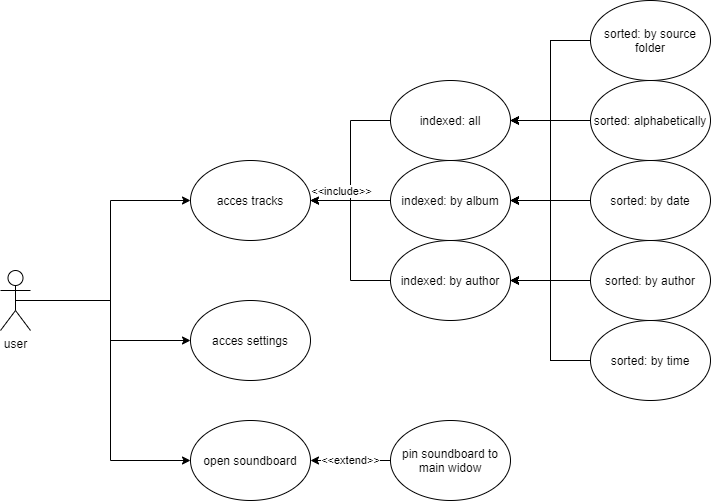

The diagram above was exported from draw.io. Its source (the exported page's mxGraphModel, read from the mxfile embedded in the PNG):
<mxGraphModel dx="1422" dy="702" grid="1" gridSize="10" guides="1" tooltips="1" connect="1" arrows="1" fold="1" page="1" pageScale="1" pageWidth="827" pageHeight="1169" math="0" shadow="0">
  <root>
    <mxCell id="0" />
    <mxCell id="1" parent="0" />
    <mxCell id="LK8MX-S1YjLAIrtXjLYh-7" style="edgeStyle=orthogonalEdgeStyle;rounded=0;orthogonalLoop=1;jettySize=auto;html=1;exitX=0.5;exitY=0.5;exitDx=0;exitDy=0;exitPerimeter=0;entryX=0;entryY=0.5;entryDx=0;entryDy=0;" parent="1" source="LK8MX-S1YjLAIrtXjLYh-1" target="LK8MX-S1YjLAIrtXjLYh-2" edge="1">
      <mxGeometry relative="1" as="geometry" />
    </mxCell>
    <mxCell id="LK8MX-S1YjLAIrtXjLYh-8" style="edgeStyle=orthogonalEdgeStyle;rounded=0;orthogonalLoop=1;jettySize=auto;html=1;exitX=0.5;exitY=0.5;exitDx=0;exitDy=0;exitPerimeter=0;entryX=0;entryY=0.5;entryDx=0;entryDy=0;" parent="1" source="LK8MX-S1YjLAIrtXjLYh-1" target="LK8MX-S1YjLAIrtXjLYh-3" edge="1">
      <mxGeometry relative="1" as="geometry" />
    </mxCell>
    <mxCell id="LK8MX-S1YjLAIrtXjLYh-41" style="edgeStyle=orthogonalEdgeStyle;rounded=0;orthogonalLoop=1;jettySize=auto;html=1;exitX=0.5;exitY=0.5;exitDx=0;exitDy=0;exitPerimeter=0;entryX=0;entryY=0.5;entryDx=0;entryDy=0;" parent="1" source="LK8MX-S1YjLAIrtXjLYh-1" target="LK8MX-S1YjLAIrtXjLYh-35" edge="1">
      <mxGeometry relative="1" as="geometry" />
    </mxCell>
    <mxCell id="LK8MX-S1YjLAIrtXjLYh-1" value="user" style="shape=umlActor;verticalLabelPosition=bottom;verticalAlign=top;html=1;outlineConnect=0;" parent="1" vertex="1">
      <mxGeometry x="10" y="370" width="30" height="60" as="geometry" />
    </mxCell>
    <mxCell id="LK8MX-S1YjLAIrtXjLYh-2" value="acces tracks" style="ellipse;whiteSpace=wrap;html=1;" parent="1" vertex="1">
      <mxGeometry x="200" y="260" width="120" height="80" as="geometry" />
    </mxCell>
    <mxCell id="LK8MX-S1YjLAIrtXjLYh-3" value="acces settings" style="ellipse;whiteSpace=wrap;html=1;" parent="1" vertex="1">
      <mxGeometry x="200" y="400" width="120" height="80" as="geometry" />
    </mxCell>
    <mxCell id="LK8MX-S1YjLAIrtXjLYh-14" style="edgeStyle=orthogonalEdgeStyle;rounded=0;orthogonalLoop=1;jettySize=auto;html=1;exitX=0;exitY=0.5;exitDx=0;exitDy=0;entryX=1;entryY=0.5;entryDx=0;entryDy=0;" parent="1" source="LK8MX-S1YjLAIrtXjLYh-9" target="LK8MX-S1YjLAIrtXjLYh-2" edge="1">
      <mxGeometry relative="1" as="geometry" />
    </mxCell>
    <mxCell id="LK8MX-S1YjLAIrtXjLYh-9" value="indexed: all" style="ellipse;whiteSpace=wrap;html=1;" parent="1" vertex="1">
      <mxGeometry x="400" y="180" width="120" height="80" as="geometry" />
    </mxCell>
    <mxCell id="LK8MX-S1YjLAIrtXjLYh-13" style="edgeStyle=orthogonalEdgeStyle;rounded=0;orthogonalLoop=1;jettySize=auto;html=1;exitX=0;exitY=0.5;exitDx=0;exitDy=0;" parent="1" source="LK8MX-S1YjLAIrtXjLYh-10" edge="1">
      <mxGeometry relative="1" as="geometry">
        <mxPoint x="320" y="300" as="targetPoint" />
      </mxGeometry>
    </mxCell>
    <mxCell id="LK8MX-S1YjLAIrtXjLYh-17" value="&amp;lt;&amp;lt;include&amp;gt;&amp;gt;" style="edgeLabel;html=1;align=center;verticalAlign=middle;resizable=0;points=[];" parent="LK8MX-S1YjLAIrtXjLYh-13" vertex="1" connectable="0">
      <mxGeometry x="-0.3" y="-1" relative="1" as="geometry">
        <mxPoint x="-22" y="-9" as="offset" />
      </mxGeometry>
    </mxCell>
    <mxCell id="LK8MX-S1YjLAIrtXjLYh-10" value="indexed: by album" style="ellipse;whiteSpace=wrap;html=1;" parent="1" vertex="1">
      <mxGeometry x="400" y="260" width="120" height="80" as="geometry" />
    </mxCell>
    <mxCell id="LK8MX-S1YjLAIrtXjLYh-12" style="edgeStyle=orthogonalEdgeStyle;rounded=0;orthogonalLoop=1;jettySize=auto;html=1;exitX=0;exitY=0.5;exitDx=0;exitDy=0;entryX=1;entryY=0.5;entryDx=0;entryDy=0;" parent="1" source="LK8MX-S1YjLAIrtXjLYh-11" target="LK8MX-S1YjLAIrtXjLYh-2" edge="1">
      <mxGeometry relative="1" as="geometry" />
    </mxCell>
    <mxCell id="LK8MX-S1YjLAIrtXjLYh-11" value="indexed: by author" style="ellipse;whiteSpace=wrap;html=1;" parent="1" vertex="1">
      <mxGeometry x="400" y="340" width="120" height="80" as="geometry" />
    </mxCell>
    <mxCell id="LK8MX-S1YjLAIrtXjLYh-23" style="edgeStyle=orthogonalEdgeStyle;rounded=0;orthogonalLoop=1;jettySize=auto;html=1;exitX=0;exitY=0.5;exitDx=0;exitDy=0;entryX=1;entryY=0.5;entryDx=0;entryDy=0;" parent="1" source="LK8MX-S1YjLAIrtXjLYh-20" target="LK8MX-S1YjLAIrtXjLYh-9" edge="1">
      <mxGeometry relative="1" as="geometry" />
    </mxCell>
    <mxCell id="LK8MX-S1YjLAIrtXjLYh-24" style="edgeStyle=orthogonalEdgeStyle;rounded=0;orthogonalLoop=1;jettySize=auto;html=1;exitX=0;exitY=0.5;exitDx=0;exitDy=0;entryX=1;entryY=0.5;entryDx=0;entryDy=0;" parent="1" source="LK8MX-S1YjLAIrtXjLYh-20" target="LK8MX-S1YjLAIrtXjLYh-10" edge="1">
      <mxGeometry relative="1" as="geometry" />
    </mxCell>
    <mxCell id="LK8MX-S1YjLAIrtXjLYh-25" style="edgeStyle=orthogonalEdgeStyle;rounded=0;orthogonalLoop=1;jettySize=auto;html=1;exitX=0;exitY=0.5;exitDx=0;exitDy=0;entryX=1;entryY=0.5;entryDx=0;entryDy=0;" parent="1" source="LK8MX-S1YjLAIrtXjLYh-20" target="LK8MX-S1YjLAIrtXjLYh-11" edge="1">
      <mxGeometry relative="1" as="geometry" />
    </mxCell>
    <mxCell id="LK8MX-S1YjLAIrtXjLYh-20" value="sorted: alphabetically" style="ellipse;whiteSpace=wrap;html=1;" parent="1" vertex="1">
      <mxGeometry x="600" y="180" width="120" height="80" as="geometry" />
    </mxCell>
    <mxCell id="LK8MX-S1YjLAIrtXjLYh-26" style="edgeStyle=orthogonalEdgeStyle;rounded=0;orthogonalLoop=1;jettySize=auto;html=1;exitX=0;exitY=0.5;exitDx=0;exitDy=0;entryX=1;entryY=0.5;entryDx=0;entryDy=0;" parent="1" source="LK8MX-S1YjLAIrtXjLYh-21" target="LK8MX-S1YjLAIrtXjLYh-9" edge="1">
      <mxGeometry relative="1" as="geometry" />
    </mxCell>
    <mxCell id="LK8MX-S1YjLAIrtXjLYh-27" style="edgeStyle=orthogonalEdgeStyle;rounded=0;orthogonalLoop=1;jettySize=auto;html=1;exitX=0;exitY=0.5;exitDx=0;exitDy=0;entryX=1;entryY=0.5;entryDx=0;entryDy=0;" parent="1" source="LK8MX-S1YjLAIrtXjLYh-21" target="LK8MX-S1YjLAIrtXjLYh-10" edge="1">
      <mxGeometry relative="1" as="geometry" />
    </mxCell>
    <mxCell id="LK8MX-S1YjLAIrtXjLYh-28" style="edgeStyle=orthogonalEdgeStyle;rounded=0;orthogonalLoop=1;jettySize=auto;html=1;exitX=0;exitY=0.5;exitDx=0;exitDy=0;entryX=1;entryY=0.5;entryDx=0;entryDy=0;" parent="1" source="LK8MX-S1YjLAIrtXjLYh-21" target="LK8MX-S1YjLAIrtXjLYh-11" edge="1">
      <mxGeometry relative="1" as="geometry" />
    </mxCell>
    <mxCell id="LK8MX-S1YjLAIrtXjLYh-21" value="sorted: by&amp;nbsp;date" style="ellipse;whiteSpace=wrap;html=1;" parent="1" vertex="1">
      <mxGeometry x="600" y="260" width="120" height="80" as="geometry" />
    </mxCell>
    <mxCell id="LK8MX-S1YjLAIrtXjLYh-29" style="edgeStyle=orthogonalEdgeStyle;rounded=0;orthogonalLoop=1;jettySize=auto;html=1;exitX=0;exitY=0.5;exitDx=0;exitDy=0;entryX=1;entryY=0.5;entryDx=0;entryDy=0;" parent="1" source="LK8MX-S1YjLAIrtXjLYh-22" target="LK8MX-S1YjLAIrtXjLYh-9" edge="1">
      <mxGeometry relative="1" as="geometry" />
    </mxCell>
    <mxCell id="LK8MX-S1YjLAIrtXjLYh-30" style="edgeStyle=orthogonalEdgeStyle;rounded=0;orthogonalLoop=1;jettySize=auto;html=1;exitX=0;exitY=0.5;exitDx=0;exitDy=0;entryX=1;entryY=0.5;entryDx=0;entryDy=0;" parent="1" source="LK8MX-S1YjLAIrtXjLYh-22" target="LK8MX-S1YjLAIrtXjLYh-10" edge="1">
      <mxGeometry relative="1" as="geometry" />
    </mxCell>
    <mxCell id="LK8MX-S1YjLAIrtXjLYh-31" style="edgeStyle=orthogonalEdgeStyle;rounded=0;orthogonalLoop=1;jettySize=auto;html=1;exitX=0;exitY=0.5;exitDx=0;exitDy=0;entryX=1;entryY=0.5;entryDx=0;entryDy=0;" parent="1" source="LK8MX-S1YjLAIrtXjLYh-22" target="LK8MX-S1YjLAIrtXjLYh-11" edge="1">
      <mxGeometry relative="1" as="geometry" />
    </mxCell>
    <mxCell id="LK8MX-S1YjLAIrtXjLYh-22" value="sorted: by author" style="ellipse;whiteSpace=wrap;html=1;" parent="1" vertex="1">
      <mxGeometry x="600" y="340" width="120" height="80" as="geometry" />
    </mxCell>
    <mxCell id="LK8MX-S1YjLAIrtXjLYh-35" value="open soundboard" style="ellipse;whiteSpace=wrap;html=1;" parent="1" vertex="1">
      <mxGeometry x="200" y="520" width="120" height="80" as="geometry" />
    </mxCell>
    <mxCell id="LK8MX-S1YjLAIrtXjLYh-44" value="&amp;lt;&amp;lt;extend&amp;gt;&amp;gt;" style="edgeStyle=orthogonalEdgeStyle;rounded=0;orthogonalLoop=1;jettySize=auto;html=1;exitX=0;exitY=0.5;exitDx=0;exitDy=0;entryX=1;entryY=0.5;entryDx=0;entryDy=0;" parent="1" source="LK8MX-S1YjLAIrtXjLYh-36" target="LK8MX-S1YjLAIrtXjLYh-35" edge="1">
      <mxGeometry relative="1" as="geometry" />
    </mxCell>
    <mxCell id="LK8MX-S1YjLAIrtXjLYh-36" value="pin soundboard to main widow" style="ellipse;whiteSpace=wrap;html=1;" parent="1" vertex="1">
      <mxGeometry x="400" y="520" width="120" height="80" as="geometry" />
    </mxCell>
    <mxCell id="sPR75DVP8RwXHvlEaFzi-8" style="edgeStyle=orthogonalEdgeStyle;rounded=0;orthogonalLoop=1;jettySize=auto;html=1;exitX=0;exitY=0.5;exitDx=0;exitDy=0;entryX=1;entryY=0.5;entryDx=0;entryDy=0;endArrow=classic;endFill=1;" edge="1" parent="1" source="sPR75DVP8RwXHvlEaFzi-1" target="LK8MX-S1YjLAIrtXjLYh-9">
      <mxGeometry relative="1" as="geometry" />
    </mxCell>
    <mxCell id="sPR75DVP8RwXHvlEaFzi-9" style="edgeStyle=orthogonalEdgeStyle;rounded=0;orthogonalLoop=1;jettySize=auto;html=1;exitX=0;exitY=0.5;exitDx=0;exitDy=0;entryX=1;entryY=0.5;entryDx=0;entryDy=0;endArrow=classic;endFill=1;" edge="1" parent="1" source="sPR75DVP8RwXHvlEaFzi-1" target="LK8MX-S1YjLAIrtXjLYh-10">
      <mxGeometry relative="1" as="geometry" />
    </mxCell>
    <mxCell id="sPR75DVP8RwXHvlEaFzi-10" style="edgeStyle=orthogonalEdgeStyle;rounded=0;orthogonalLoop=1;jettySize=auto;html=1;exitX=0;exitY=0.5;exitDx=0;exitDy=0;entryX=1;entryY=0.5;entryDx=0;entryDy=0;endArrow=classic;endFill=1;" edge="1" parent="1" source="sPR75DVP8RwXHvlEaFzi-1" target="LK8MX-S1YjLAIrtXjLYh-11">
      <mxGeometry relative="1" as="geometry" />
    </mxCell>
    <mxCell id="sPR75DVP8RwXHvlEaFzi-1" value="sorted: by time" style="ellipse;whiteSpace=wrap;html=1;" vertex="1" parent="1">
      <mxGeometry x="600" y="420" width="120" height="80" as="geometry" />
    </mxCell>
    <mxCell id="sPR75DVP8RwXHvlEaFzi-4" style="edgeStyle=orthogonalEdgeStyle;rounded=0;orthogonalLoop=1;jettySize=auto;html=1;exitX=0;exitY=0.5;exitDx=0;exitDy=0;entryX=1;entryY=0.5;entryDx=0;entryDy=0;endArrow=classic;endFill=1;" edge="1" parent="1" source="sPR75DVP8RwXHvlEaFzi-2" target="LK8MX-S1YjLAIrtXjLYh-9">
      <mxGeometry relative="1" as="geometry" />
    </mxCell>
    <mxCell id="sPR75DVP8RwXHvlEaFzi-6" style="edgeStyle=orthogonalEdgeStyle;rounded=0;orthogonalLoop=1;jettySize=auto;html=1;exitX=0;exitY=0.5;exitDx=0;exitDy=0;entryX=1;entryY=0.5;entryDx=0;entryDy=0;endArrow=classic;endFill=1;" edge="1" parent="1" source="sPR75DVP8RwXHvlEaFzi-2" target="LK8MX-S1YjLAIrtXjLYh-10">
      <mxGeometry relative="1" as="geometry" />
    </mxCell>
    <mxCell id="sPR75DVP8RwXHvlEaFzi-7" style="edgeStyle=orthogonalEdgeStyle;rounded=0;orthogonalLoop=1;jettySize=auto;html=1;exitX=0;exitY=0.5;exitDx=0;exitDy=0;entryX=1;entryY=0.5;entryDx=0;entryDy=0;endArrow=classic;endFill=1;" edge="1" parent="1" source="sPR75DVP8RwXHvlEaFzi-2" target="LK8MX-S1YjLAIrtXjLYh-11">
      <mxGeometry relative="1" as="geometry" />
    </mxCell>
    <mxCell id="sPR75DVP8RwXHvlEaFzi-2" value="sorted: by source folder" style="ellipse;whiteSpace=wrap;html=1;" vertex="1" parent="1">
      <mxGeometry x="600" y="100" width="120" height="80" as="geometry" />
    </mxCell>
  </root>
</mxGraphModel>